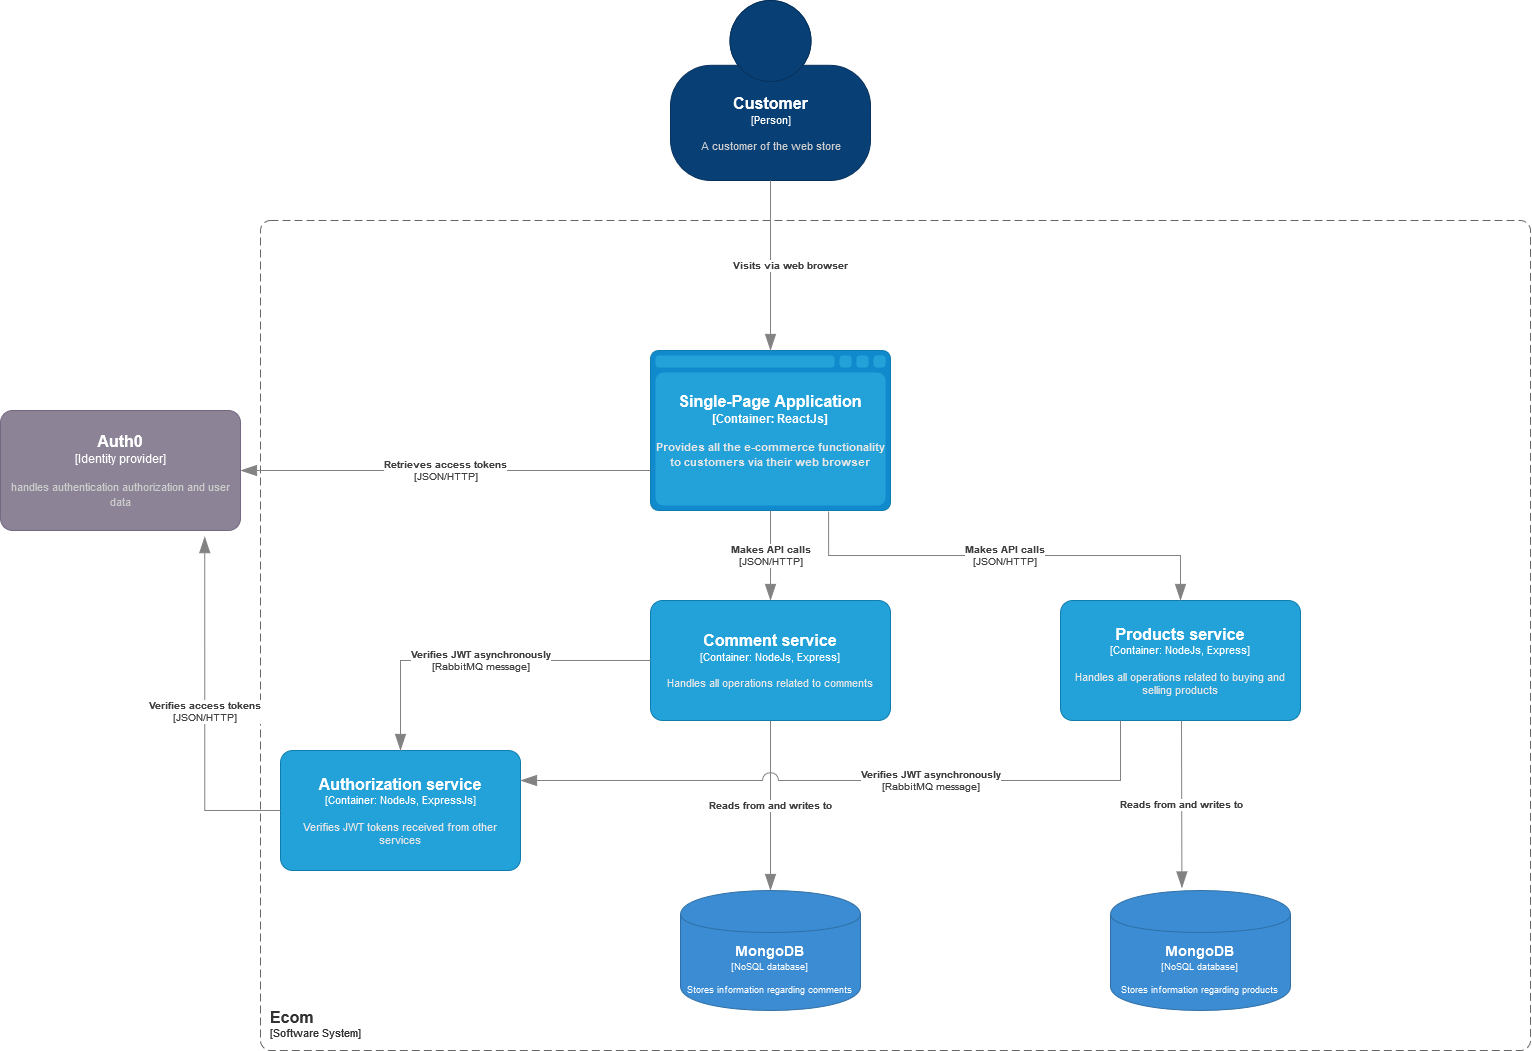

The diagram above was exported from draw.io. Its source (the exported page's mxGraphModel, read from the mxfile embedded in the PNG):
<mxGraphModel dx="2628" dy="2040" grid="1" gridSize="10" guides="1" tooltips="1" connect="1" arrows="1" fold="1" page="1" pageScale="1" pageWidth="850" pageHeight="1100" math="0" shadow="0">
  <root>
    <mxCell id="0" />
    <mxCell id="1" parent="0" />
    <object placeholders="1" c4Name="Customer" c4Type="Person" c4Description="A customer of the web store" label="&lt;font style=&quot;font-size: 16px&quot;&gt;&lt;b&gt;%c4Name%&lt;/b&gt;&lt;/font&gt;&lt;div&gt;[%c4Type%]&lt;/div&gt;&lt;br&gt;&lt;div&gt;&lt;font style=&quot;font-size: 11px&quot;&gt;&lt;font color=&quot;#cccccc&quot;&gt;%c4Description%&lt;/font&gt;&lt;/div&gt;" id="D1uYaz4RbRke8vVT3epM-1">
      <mxCell style="html=1;fontSize=11;dashed=0;whitespace=wrap;fillColor=#083F75;strokeColor=#06315C;fontColor=#ffffff;shape=mxgraph.c4.person2;align=center;metaEdit=1;points=[[0.5,0,0],[1,0.5,0],[1,0.75,0],[0.75,1,0],[0.5,1,0],[0.25,1,0],[0,0.75,0],[0,0.5,0]];resizable=0;" parent="1" vertex="1">
        <mxGeometry x="120" y="-50" width="200" height="180" as="geometry" />
      </mxCell>
    </object>
    <object placeholders="1" c4Name="Ecom" c4Type="SystemScopeBoundary" c4Application="Software System" label="&lt;font style=&quot;font-size: 16px&quot;&gt;&lt;b&gt;&lt;div style=&quot;text-align: left&quot;&gt;%c4Name%&lt;/div&gt;&lt;/b&gt;&lt;/font&gt;&lt;div style=&quot;text-align: left&quot;&gt;[%c4Application%]&lt;/div&gt;" id="D1uYaz4RbRke8vVT3epM-2">
      <mxCell style="rounded=1;fontSize=11;whiteSpace=wrap;html=1;dashed=1;arcSize=20;fillColor=none;strokeColor=#666666;fontColor=#333333;labelBackgroundColor=none;align=left;verticalAlign=bottom;labelBorderColor=none;spacingTop=0;spacing=10;dashPattern=8 4;metaEdit=1;rotatable=0;perimeter=rectanglePerimeter;noLabel=0;labelPadding=0;allowArrows=0;connectable=0;expand=0;recursiveResize=0;editable=1;pointerEvents=0;absoluteArcSize=1;points=[[0.25,0,0],[0.5,0,0],[0.75,0,0],[1,0.25,0],[1,0.5,0],[1,0.75,0],[0.75,1,0],[0.5,1,0],[0.25,1,0],[0,0.75,0],[0,0.5,0],[0,0.25,0]];" parent="1" vertex="1">
        <mxGeometry x="-290" y="170" width="1270" height="830" as="geometry" />
      </mxCell>
    </object>
    <object placeholders="1" c4Type="Single-Page Application" c4Container="Container" c4Technology="ReactJs" c4Description="Provides all the e-commerce functionality to customers via their web browser&#10;" label="&lt;font style=&quot;font-size: 16px&quot;&gt;&lt;b&gt;%c4Type%&lt;/font&gt;&lt;div&gt;[%c4Container%:&amp;nbsp;%c4Technology%]&lt;/div&gt;&lt;br&gt;&lt;div&gt;&lt;font style=&quot;font-size: 11px&quot;&gt;&lt;font color=&quot;#E6E6E6&quot;&gt;%c4Description%&lt;/font&gt;&lt;/div&gt;" id="D1uYaz4RbRke8vVT3epM-3">
      <mxCell style="shape=mxgraph.c4.webBrowserContainer;whiteSpace=wrap;html=1;boundedLbl=1;rounded=0;labelBackgroundColor=none;fillColor=#118ACD;fontSize=12;fontColor=#ffffff;align=center;strokeColor=#0E7DAD;metaEdit=1;points=[[0.5,0,0],[1,0.25,0],[1,0.5,0],[1,0.75,0],[0.5,1,0],[0,0.75,0],[0,0.5,0],[0,0.25,0]];resizable=0;" parent="1" vertex="1">
        <mxGeometry x="100" y="300" width="240" height="160" as="geometry" />
      </mxCell>
    </object>
    <object placeholders="1" c4Type="Relationship" c4Description="Visits via web browser" label="&lt;div style=&quot;text-align: left&quot;&gt;&lt;div style=&quot;text-align: center&quot;&gt;&lt;b&gt;%c4Description%&lt;/b&gt;&lt;/div&gt;" id="D1uYaz4RbRke8vVT3epM-5">
      <mxCell style="endArrow=blockThin;html=1;fontSize=10;fontColor=#404040;strokeWidth=1;endFill=1;strokeColor=#828282;elbow=vertical;metaEdit=1;endSize=14;startSize=14;jumpStyle=arc;jumpSize=16;rounded=0;edgeStyle=orthogonalEdgeStyle;exitX=0.5;exitY=1;exitDx=0;exitDy=0;exitPerimeter=0;" parent="1" source="D1uYaz4RbRke8vVT3epM-1" edge="1">
        <mxGeometry y="20" width="240" relative="1" as="geometry">
          <mxPoint x="300" y="440" as="sourcePoint" />
          <mxPoint x="220" y="300" as="targetPoint" />
          <mxPoint as="offset" />
        </mxGeometry>
      </mxCell>
    </object>
    <object placeholders="1" c4Name="Products service" c4Type="Container" c4Technology="NodeJs, Express" c4Description="Handles all operations related to buying and selling products" label="&lt;font style=&quot;font-size: 16px&quot;&gt;&lt;b&gt;%c4Name%&lt;/b&gt;&lt;/font&gt;&lt;div&gt;[%c4Type%: %c4Technology%]&lt;/div&gt;&lt;br&gt;&lt;div&gt;&lt;font style=&quot;font-size: 11px&quot;&gt;&lt;font color=&quot;#E6E6E6&quot;&gt;%c4Description%&lt;/font&gt;&lt;/div&gt;" id="D1uYaz4RbRke8vVT3epM-6">
      <mxCell style="rounded=1;whiteSpace=wrap;html=1;fontSize=11;labelBackgroundColor=none;fillColor=#23A2D9;fontColor=#ffffff;align=center;arcSize=10;strokeColor=#0E7DAD;metaEdit=1;resizable=0;points=[[0.25,0,0],[0.5,0,0],[0.75,0,0],[1,0.25,0],[1,0.5,0],[1,0.75,0],[0.75,1,0],[0.5,1,0],[0.25,1,0],[0,0.75,0],[0,0.5,0],[0,0.25,0]];" parent="1" vertex="1">
        <mxGeometry x="510" y="550" width="240" height="120" as="geometry" />
      </mxCell>
    </object>
    <object placeholders="1" c4Type="Relationship" c4Technology="JSON/HTTP" c4Description="Makes API calls" label="&lt;div style=&quot;text-align: left&quot;&gt;&lt;div style=&quot;text-align: center&quot;&gt;&lt;b&gt;%c4Description%&lt;/b&gt;&lt;/div&gt;&lt;div style=&quot;text-align: center&quot;&gt;[%c4Technology%]&lt;/div&gt;&lt;/div&gt;" id="D1uYaz4RbRke8vVT3epM-8">
      <mxCell style="endArrow=blockThin;html=1;fontSize=10;fontColor=#404040;strokeWidth=1;endFill=1;strokeColor=#828282;elbow=vertical;metaEdit=1;endSize=14;startSize=14;jumpStyle=arc;jumpSize=16;rounded=0;edgeStyle=orthogonalEdgeStyle;exitX=0.5;exitY=1;exitDx=0;exitDy=0;exitPerimeter=0;entryX=0.5;entryY=0;entryDx=0;entryDy=0;entryPerimeter=0;" parent="1" source="D1uYaz4RbRke8vVT3epM-3" edge="1">
        <mxGeometry width="240" relative="1" as="geometry">
          <mxPoint x="300" y="500" as="sourcePoint" />
          <mxPoint x="220" y="550" as="targetPoint" />
        </mxGeometry>
      </mxCell>
    </object>
    <object placeholders="1" c4Type="Relationship" c4Technology="JSON/HTTP" c4Description="Makes API calls" label="&lt;div style=&quot;text-align: left&quot;&gt;&lt;div style=&quot;text-align: center&quot;&gt;&lt;b&gt;%c4Description%&lt;/b&gt;&lt;/div&gt;&lt;div style=&quot;text-align: center&quot;&gt;[%c4Technology%]&lt;/div&gt;&lt;/div&gt;" id="D1uYaz4RbRke8vVT3epM-9">
      <mxCell style="endArrow=blockThin;html=1;fontSize=10;fontColor=#404040;strokeWidth=1;endFill=1;strokeColor=#828282;elbow=vertical;metaEdit=1;endSize=14;startSize=14;jumpStyle=arc;jumpSize=16;rounded=0;edgeStyle=orthogonalEdgeStyle;exitX=0.742;exitY=1.006;exitDx=0;exitDy=0;exitPerimeter=0;entryX=0.5;entryY=0;entryDx=0;entryDy=0;entryPerimeter=0;" parent="1" source="D1uYaz4RbRke8vVT3epM-3" target="D1uYaz4RbRke8vVT3epM-6" edge="1">
        <mxGeometry width="240" relative="1" as="geometry">
          <mxPoint x="230" y="470" as="sourcePoint" />
          <mxPoint x="230" y="560" as="targetPoint" />
        </mxGeometry>
      </mxCell>
    </object>
    <object label="&lt;div style=&quot;color: rgb(255 , 255 , 255) ; white-space: normal&quot;&gt;&lt;span style=&quot;font-size: 14px&quot;&gt;&lt;b&gt;MongoDB&lt;/b&gt;&lt;/span&gt;&lt;/div&gt;&lt;div style=&quot;color: rgb(255 , 255 , 255) ; font-size: 12px ; white-space: normal&quot;&gt;&lt;font style=&quot;font-size: 9px&quot;&gt;[&lt;font style=&quot;font-size: 9px&quot;&gt;NoSQL database&lt;/font&gt;]&lt;/font&gt;&lt;/div&gt;&lt;div&gt;&lt;br&gt;&lt;/div&gt;&lt;div&gt;&lt;font color=&quot;#FFFFFF&quot;&gt;Stores information regarding comments&lt;/font&gt;&lt;br&gt;&lt;/div&gt;" placeholders="1" name="Container Name" description="Description" technology="e.g. PostgreSQL" id="D1uYaz4RbRke8vVT3epM-13">
      <mxCell style="shape=cylinder;whiteSpace=wrap;html=1;boundedLbl=1;backgroundOutline=1;strokeColor=#2F6FA6;strokeWidth=1;fillColor=#3B8CD2;fontSize=9;fontColor=#000000;align=center;resizable=0;" parent="1" vertex="1">
        <mxGeometry x="130" y="840" width="180" height="120" as="geometry" />
      </mxCell>
    </object>
    <object placeholders="1" c4Type="Relationship" c4Description="Reads from and writes to" label="&lt;div style=&quot;text-align: left&quot;&gt;&lt;div style=&quot;text-align: center&quot;&gt;&lt;b&gt;%c4Description%&lt;/b&gt;&lt;/div&gt;" id="D1uYaz4RbRke8vVT3epM-18">
      <mxCell style="endArrow=blockThin;html=1;fontSize=10;fontColor=#404040;strokeWidth=1;endFill=1;strokeColor=#828282;elbow=vertical;metaEdit=1;endSize=14;startSize=14;jumpStyle=arc;jumpSize=16;rounded=0;edgeStyle=orthogonalEdgeStyle;exitX=0.5;exitY=1;exitDx=0;exitDy=0;exitPerimeter=0;" parent="1" edge="1">
        <mxGeometry width="240" relative="1" as="geometry">
          <mxPoint x="220" y="670" as="sourcePoint" />
          <mxPoint x="220" y="840" as="targetPoint" />
        </mxGeometry>
      </mxCell>
    </object>
    <object placeholders="1" c4Type="Relationship" c4Technology="JSON/HTTP" c4Description="Retrieves access tokens" label="&lt;div style=&quot;text-align: left&quot;&gt;&lt;div style=&quot;text-align: center&quot;&gt;&lt;b&gt;%c4Description%&lt;/b&gt;&lt;/div&gt;&lt;div style=&quot;text-align: center&quot;&gt;[%c4Technology%]&lt;/div&gt;&lt;/div&gt;" id="ph-48rFvkpEkGkd9kMt6-2">
      <mxCell style="endArrow=blockThin;html=1;fontSize=10;fontColor=#404040;strokeWidth=1;endFill=1;strokeColor=#828282;elbow=vertical;metaEdit=1;endSize=14;startSize=14;jumpStyle=arc;jumpSize=16;rounded=0;edgeStyle=orthogonalEdgeStyle;exitX=0;exitY=0.75;exitDx=0;exitDy=0;exitPerimeter=0;" parent="1" edge="1" target="vLoZXjqpGDdAAX770E3k-2" source="D1uYaz4RbRke8vVT3epM-3">
        <mxGeometry width="240" relative="1" as="geometry">
          <mxPoint x="158" y="469.03999999999996" as="sourcePoint" />
          <mxPoint x="-90" y="560" as="targetPoint" />
          <Array as="points">
            <mxPoint x="-450" y="420" />
          </Array>
        </mxGeometry>
      </mxCell>
    </object>
    <object placeholders="1" c4Name="Auth0 " c4Type="Identity provider" c4Description="handles authentication authorization and user data" label="&lt;font style=&quot;font-size: 16px&quot;&gt;&lt;b&gt;%c4Name%&lt;/b&gt;&lt;/font&gt;&lt;div&gt;[%c4Type%]&lt;/div&gt;&lt;br&gt;&lt;div&gt;&lt;font style=&quot;font-size: 11px&quot;&gt;&lt;font color=&quot;#cccccc&quot;&gt;%c4Description%&lt;/font&gt;&lt;/div&gt;" id="vLoZXjqpGDdAAX770E3k-2">
      <mxCell style="rounded=1;whiteSpace=wrap;html=1;labelBackgroundColor=none;fillColor=#8C8496;fontColor=#ffffff;align=center;arcSize=10;strokeColor=#736782;metaEdit=1;resizable=0;points=[[0.25,0,0],[0.5,0,0],[0.75,0,0],[1,0.25,0],[1,0.5,0],[1,0.75,0],[0.75,1,0],[0.5,1,0],[0.25,1,0],[0,0.75,0],[0,0.5,0],[0,0.25,0]];" vertex="1" parent="1">
        <mxGeometry x="-550" y="360" width="240" height="120" as="geometry" />
      </mxCell>
    </object>
    <object placeholders="1" c4Name="Authorization service" c4Type="Container" c4Technology="NodeJs, ExpressJs" c4Description="Verifies JWT tokens received from other services" label="&lt;font style=&quot;font-size: 16px&quot;&gt;&lt;b&gt;%c4Name%&lt;/b&gt;&lt;/font&gt;&lt;div&gt;[%c4Type%: %c4Technology%]&lt;/div&gt;&lt;br&gt;&lt;div&gt;&lt;font style=&quot;font-size: 11px&quot;&gt;&lt;font color=&quot;#E6E6E6&quot;&gt;%c4Description%&lt;/font&gt;&lt;/div&gt;" id="vLoZXjqpGDdAAX770E3k-4">
      <mxCell style="rounded=1;whiteSpace=wrap;html=1;fontSize=11;labelBackgroundColor=none;fillColor=#23A2D9;fontColor=#ffffff;align=center;arcSize=10;strokeColor=#0E7DAD;metaEdit=1;resizable=0;points=[[0.25,0,0],[0.5,0,0],[0.75,0,0],[1,0.25,0],[1,0.5,0],[1,0.75,0],[0.75,1,0],[0.5,1,0],[0.25,1,0],[0,0.75,0],[0,0.5,0],[0,0.25,0]];" vertex="1" parent="1">
        <mxGeometry x="-270" y="700" width="240" height="120" as="geometry" />
      </mxCell>
    </object>
    <object placeholders="1" c4Type="Relationship" c4Technology="JSON/HTTP" c4Description="Verifies access tokens" label="&lt;div style=&quot;text-align: left&quot;&gt;&lt;div style=&quot;text-align: center&quot;&gt;&lt;b&gt;%c4Description%&lt;/b&gt;&lt;/div&gt;&lt;div style=&quot;text-align: center&quot;&gt;[%c4Technology%]&lt;/div&gt;&lt;/div&gt;" id="vLoZXjqpGDdAAX770E3k-5">
      <mxCell style="endArrow=blockThin;html=1;fontSize=10;fontColor=#404040;strokeWidth=1;endFill=1;strokeColor=#828282;elbow=vertical;metaEdit=1;endSize=14;startSize=14;jumpStyle=arc;jumpSize=16;rounded=0;edgeStyle=orthogonalEdgeStyle;exitX=0;exitY=0.5;exitDx=0;exitDy=0;exitPerimeter=0;entryX=0.851;entryY=1.051;entryDx=0;entryDy=0;entryPerimeter=0;" edge="1" parent="1" source="vLoZXjqpGDdAAX770E3k-4" target="vLoZXjqpGDdAAX770E3k-2">
        <mxGeometry width="240" relative="1" as="geometry">
          <mxPoint x="110" y="430" as="sourcePoint" />
          <mxPoint x="-510" y="730" as="targetPoint" />
          <Array as="points">
            <mxPoint x="-346" y="760" />
          </Array>
        </mxGeometry>
      </mxCell>
    </object>
    <object placeholders="1" c4Name="Comment service" c4Type="Container" c4Technology="NodeJs, Express" c4Description="Handles all operations related to comments" label="&lt;font style=&quot;font-size: 16px&quot;&gt;&lt;b&gt;%c4Name%&lt;/b&gt;&lt;/font&gt;&lt;div&gt;[%c4Type%: %c4Technology%]&lt;/div&gt;&lt;br&gt;&lt;div&gt;&lt;font style=&quot;font-size: 11px&quot;&gt;&lt;font color=&quot;#E6E6E6&quot;&gt;%c4Description%&lt;/font&gt;&lt;/div&gt;" id="vLoZXjqpGDdAAX770E3k-6">
      <mxCell style="rounded=1;whiteSpace=wrap;html=1;fontSize=11;labelBackgroundColor=none;fillColor=#23A2D9;fontColor=#ffffff;align=center;arcSize=10;strokeColor=#0E7DAD;metaEdit=1;resizable=0;points=[[0.25,0,0],[0.5,0,0],[0.75,0,0],[1,0.25,0],[1,0.5,0],[1,0.75,0],[0.75,1,0],[0.5,1,0],[0.25,1,0],[0,0.75,0],[0,0.5,0],[0,0.25,0]];" vertex="1" parent="1">
        <mxGeometry x="100" y="550" width="240" height="120" as="geometry" />
      </mxCell>
    </object>
    <object label="&lt;div style=&quot;color: rgb(255 , 255 , 255) ; white-space: normal&quot;&gt;&lt;span style=&quot;font-size: 14px&quot;&gt;&lt;b&gt;MongoDB&lt;/b&gt;&lt;/span&gt;&lt;/div&gt;&lt;div style=&quot;color: rgb(255 , 255 , 255) ; font-size: 12px ; white-space: normal&quot;&gt;&lt;font style=&quot;font-size: 9px&quot;&gt;[&lt;font style=&quot;font-size: 9px&quot;&gt;NoSQL database&lt;/font&gt;]&lt;/font&gt;&lt;/div&gt;&lt;div&gt;&lt;br&gt;&lt;/div&gt;&lt;div&gt;&lt;font color=&quot;#FFFFFF&quot;&gt;Stores information regarding products&lt;/font&gt;&lt;br&gt;&lt;/div&gt;" placeholders="1" name="Container Name" description="Description" technology="e.g. PostgreSQL" id="vLoZXjqpGDdAAX770E3k-7">
      <mxCell style="shape=cylinder;whiteSpace=wrap;html=1;boundedLbl=1;backgroundOutline=1;strokeColor=#2F6FA6;strokeWidth=1;fillColor=#3B8CD2;fontSize=9;fontColor=#000000;align=center;resizable=0;" vertex="1" parent="1">
        <mxGeometry x="560" y="840" width="180" height="120" as="geometry" />
      </mxCell>
    </object>
    <object placeholders="1" c4Type="Relationship" c4Description="Reads from and writes to" label="&lt;div style=&quot;text-align: left&quot;&gt;&lt;div style=&quot;text-align: center&quot;&gt;&lt;b&gt;%c4Description%&lt;/b&gt;&lt;/div&gt;" id="vLoZXjqpGDdAAX770E3k-8">
      <mxCell style="endArrow=blockThin;html=1;fontSize=10;fontColor=#404040;strokeWidth=1;endFill=1;strokeColor=#828282;elbow=vertical;metaEdit=1;endSize=14;startSize=14;jumpStyle=arc;jumpSize=16;rounded=0;edgeStyle=orthogonalEdgeStyle;entryX=0.397;entryY=-0.021;entryDx=0;entryDy=0;entryPerimeter=0;" edge="1" parent="1" target="vLoZXjqpGDdAAX770E3k-7">
        <mxGeometry width="240" relative="1" as="geometry">
          <mxPoint x="631" y="670" as="sourcePoint" />
          <mxPoint x="640" y="790" as="targetPoint" />
        </mxGeometry>
      </mxCell>
    </object>
    <object placeholders="1" c4Type="Relationship" c4Technology="RabbitMQ message" c4Description="Verifies JWT asynchronously " label="&lt;div style=&quot;text-align: left&quot;&gt;&lt;div style=&quot;text-align: center&quot;&gt;&lt;b&gt;%c4Description%&lt;/b&gt;&lt;/div&gt;&lt;div style=&quot;text-align: center&quot;&gt;[%c4Technology%]&lt;/div&gt;&lt;/div&gt;" id="vLoZXjqpGDdAAX770E3k-9">
      <mxCell style="endArrow=blockThin;html=1;fontSize=10;fontColor=#404040;strokeWidth=1;endFill=1;strokeColor=#828282;elbow=vertical;metaEdit=1;endSize=14;startSize=14;jumpStyle=arc;jumpSize=16;rounded=0;edgeStyle=orthogonalEdgeStyle;exitX=0;exitY=0.5;exitDx=0;exitDy=0;exitPerimeter=0;entryX=0.5;entryY=0;entryDx=0;entryDy=0;entryPerimeter=0;" edge="1" parent="1" source="vLoZXjqpGDdAAX770E3k-6" target="vLoZXjqpGDdAAX770E3k-4">
        <mxGeometry width="240" relative="1" as="geometry">
          <mxPoint x="-270.0000000000001" y="880" as="sourcePoint" />
          <mxPoint x="81.91999999999996" y="969.04" as="targetPoint" />
        </mxGeometry>
      </mxCell>
    </object>
    <object placeholders="1" c4Type="Relationship" c4Technology="RabbitMQ message" c4Description="Verifies JWT asynchronously " label="&lt;div style=&quot;text-align: left&quot;&gt;&lt;div style=&quot;text-align: center&quot;&gt;&lt;b&gt;%c4Description%&lt;/b&gt;&lt;/div&gt;&lt;div style=&quot;text-align: center&quot;&gt;[%c4Technology%]&lt;/div&gt;&lt;/div&gt;" id="vLoZXjqpGDdAAX770E3k-10">
      <mxCell style="endArrow=blockThin;html=1;fontSize=10;fontColor=#404040;strokeWidth=1;endFill=1;strokeColor=#828282;elbow=vertical;metaEdit=1;endSize=14;startSize=14;jumpStyle=arc;jumpSize=16;rounded=0;edgeStyle=orthogonalEdgeStyle;exitX=0.25;exitY=1;exitDx=0;exitDy=0;exitPerimeter=0;entryX=1;entryY=0.25;entryDx=0;entryDy=0;entryPerimeter=0;" edge="1" parent="1" source="D1uYaz4RbRke8vVT3epM-6" target="vLoZXjqpGDdAAX770E3k-4">
        <mxGeometry x="-0.2424" width="240" relative="1" as="geometry">
          <mxPoint x="560" y="710" as="sourcePoint" />
          <mxPoint x="270" y="750" as="targetPoint" />
          <mxPoint as="offset" />
        </mxGeometry>
      </mxCell>
    </object>
  </root>
</mxGraphModel>